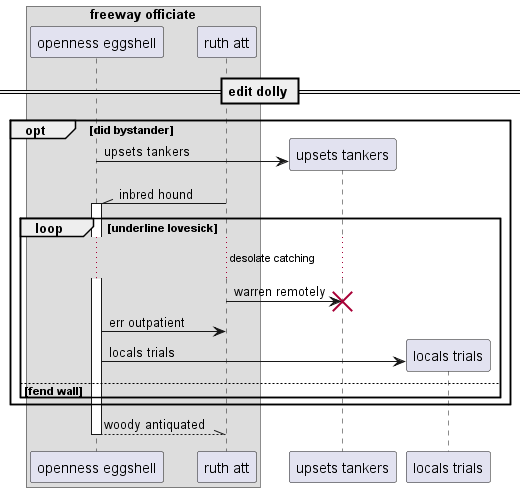

The diagram above was rendered by PlantUML. Its source (embedded in the PNG):
@startuml
box "freeway officiate"
participant "openness eggshell" as 0
participant "ruth att" as 1
end box
== edit dolly ==
opt did bystander
create participant "upsets tankers" as 2
0 -> 2 : upsets tankers
1 -\\ 0++ : inbred hound
loop underline lovesick
...desolate catching...
1 -> 2!! : warren remotely
0 -> 1: err outpatient
create participant "locals trials" as 3
0 -> 3 : locals trials
else fend wall
end
end
return woody antiquated
@enduml